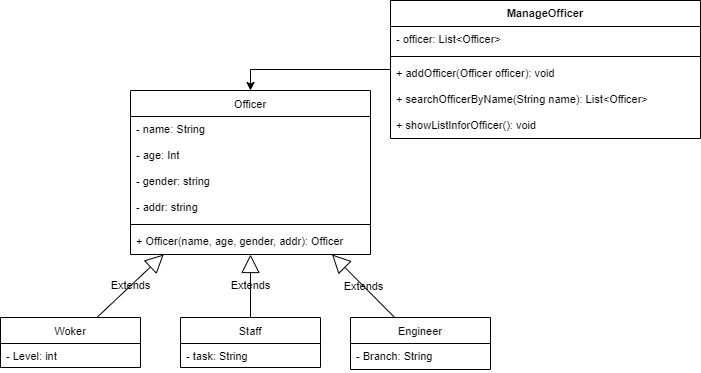

The diagram above was exported from draw.io. Its source (the exported page's mxGraphModel, read from the mxfile embedded in the PNG):
<mxGraphModel dx="1038" dy="633" grid="1" gridSize="10" guides="1" tooltips="1" connect="1" arrows="1" fold="1" page="1" pageScale="1" pageWidth="827" pageHeight="1169" math="0" shadow="0">
  <root>
    <mxCell id="0" />
    <mxCell id="CIpO9eHIWpn6TuVcgwN9-46" value="Untitled Layer" parent="0" />
    <mxCell id="CIpO9eHIWpn6TuVcgwN9-47" value="Officer" style="swimlane;fontStyle=0;childLayout=stackLayout;horizontal=1;startSize=26;fillColor=none;horizontalStack=0;resizeParent=1;resizeParentMax=0;resizeLast=0;collapsible=1;marginBottom=0;fontSize=11;labelBackgroundColor=none;labelBorderColor=none;" parent="CIpO9eHIWpn6TuVcgwN9-46" vertex="1">
      <mxGeometry x="190" y="270" width="240" height="164" as="geometry" />
    </mxCell>
    <mxCell id="CIpO9eHIWpn6TuVcgwN9-48" value="- name: String    " style="text;strokeColor=none;fillColor=none;align=left;verticalAlign=top;spacingLeft=4;spacingRight=4;overflow=hidden;rotatable=0;points=[[0,0.5],[1,0.5]];portConstraint=eastwest;fontSize=11;labelBackgroundColor=none;labelBorderColor=none;" parent="CIpO9eHIWpn6TuVcgwN9-47" vertex="1">
      <mxGeometry y="26" width="240" height="26" as="geometry" />
    </mxCell>
    <mxCell id="CIpO9eHIWpn6TuVcgwN9-49" value="- age: Int" style="text;strokeColor=none;fillColor=none;align=left;verticalAlign=top;spacingLeft=4;spacingRight=4;overflow=hidden;rotatable=0;points=[[0,0.5],[1,0.5]];portConstraint=eastwest;fontSize=11;labelBackgroundColor=none;labelBorderColor=none;" parent="CIpO9eHIWpn6TuVcgwN9-47" vertex="1">
      <mxGeometry y="52" width="240" height="26" as="geometry" />
    </mxCell>
    <mxCell id="CIpO9eHIWpn6TuVcgwN9-50" value="- gender: string " style="text;strokeColor=none;align=left;verticalAlign=top;spacingLeft=4;spacingRight=4;overflow=hidden;rotatable=0;points=[[0,0.5],[1,0.5]];portConstraint=eastwest;shadow=0;fontSize=11;labelBackgroundColor=none;labelBorderColor=none;" parent="CIpO9eHIWpn6TuVcgwN9-47" vertex="1">
      <mxGeometry y="78" width="240" height="26" as="geometry" />
    </mxCell>
    <mxCell id="CIpO9eHIWpn6TuVcgwN9-51" value="- addr: string " style="text;strokeColor=none;align=left;verticalAlign=top;spacingLeft=4;spacingRight=4;overflow=hidden;rotatable=0;points=[[0,0.5],[1,0.5]];portConstraint=eastwest;shadow=0;fontSize=11;labelBackgroundColor=none;labelBorderColor=none;" parent="CIpO9eHIWpn6TuVcgwN9-47" vertex="1">
      <mxGeometry y="104" width="240" height="26" as="geometry" />
    </mxCell>
    <mxCell id="CIpO9eHIWpn6TuVcgwN9-79" value="" style="line;strokeWidth=1;fillColor=none;align=left;verticalAlign=middle;spacingTop=-1;spacingLeft=3;spacingRight=3;rotatable=0;labelPosition=right;points=[];portConstraint=eastwest;shadow=0;labelBackgroundColor=none;fontSize=11;" parent="CIpO9eHIWpn6TuVcgwN9-47" vertex="1">
      <mxGeometry y="130" width="240" height="8" as="geometry" />
    </mxCell>
    <mxCell id="CIpO9eHIWpn6TuVcgwN9-78" value="+ Officer(name, age, gender, addr): Officer " style="text;strokeColor=none;align=left;verticalAlign=top;spacingLeft=4;spacingRight=4;overflow=hidden;rotatable=0;points=[[0,0.5],[1,0.5]];portConstraint=eastwest;shadow=0;fontSize=11;labelBackgroundColor=none;labelBorderColor=none;" parent="CIpO9eHIWpn6TuVcgwN9-47" vertex="1">
      <mxGeometry y="138" width="240" height="26" as="geometry" />
    </mxCell>
    <mxCell id="CIpO9eHIWpn6TuVcgwN9-52" value="Woker" style="swimlane;fontStyle=0;childLayout=stackLayout;horizontal=1;startSize=26;fillColor=none;horizontalStack=0;resizeParent=1;resizeParentMax=0;resizeLast=0;collapsible=1;marginBottom=0;shadow=0;fontSize=11;labelBackgroundColor=none;labelBorderColor=none;" parent="CIpO9eHIWpn6TuVcgwN9-46" vertex="1">
      <mxGeometry x="60" y="497" width="140" height="50" as="geometry" />
    </mxCell>
    <mxCell id="uTI6LIiG9vFyKYSYGDAN-1" value="- Level: int" style="text;strokeColor=none;fillColor=none;align=left;verticalAlign=top;spacingLeft=4;spacingRight=4;overflow=hidden;rotatable=0;points=[[0,0.5],[1,0.5]];portConstraint=eastwest;fontSize=11;labelBackgroundColor=none;labelBorderColor=none;" parent="CIpO9eHIWpn6TuVcgwN9-52" vertex="1">
      <mxGeometry y="26" width="140" height="24" as="geometry" />
    </mxCell>
    <mxCell id="CIpO9eHIWpn6TuVcgwN9-56" value="Staff" style="swimlane;fontStyle=0;childLayout=stackLayout;horizontal=1;startSize=26;fillColor=none;horizontalStack=0;resizeParent=1;resizeParentMax=0;resizeLast=0;collapsible=1;marginBottom=0;shadow=0;fontSize=11;labelBackgroundColor=none;labelBorderColor=none;" parent="CIpO9eHIWpn6TuVcgwN9-46" vertex="1">
      <mxGeometry x="240" y="497" width="140" height="50" as="geometry" />
    </mxCell>
    <mxCell id="CIpO9eHIWpn6TuVcgwN9-57" value="- task: String" style="text;strokeColor=none;fillColor=none;align=left;verticalAlign=top;spacingLeft=4;spacingRight=4;overflow=hidden;rotatable=0;points=[[0,0.5],[1,0.5]];portConstraint=eastwest;fontSize=11;labelBackgroundColor=none;labelBorderColor=none;" parent="CIpO9eHIWpn6TuVcgwN9-56" vertex="1">
      <mxGeometry y="26" width="140" height="24" as="geometry" />
    </mxCell>
    <mxCell id="CIpO9eHIWpn6TuVcgwN9-60" value="Engineer" style="swimlane;fontStyle=0;childLayout=stackLayout;horizontal=1;startSize=26;fillColor=none;horizontalStack=0;resizeParent=1;resizeParentMax=0;resizeLast=0;collapsible=1;marginBottom=0;shadow=0;fontSize=11;labelBackgroundColor=none;labelBorderColor=none;" parent="CIpO9eHIWpn6TuVcgwN9-46" vertex="1">
      <mxGeometry x="410" y="497" width="140" height="52" as="geometry" />
    </mxCell>
    <mxCell id="tHwD-Je6DpPc09Tg3Cvi-9" value="- Branch: String" style="text;strokeColor=none;fillColor=none;align=left;verticalAlign=top;spacingLeft=4;spacingRight=4;overflow=hidden;rotatable=0;points=[[0,0.5],[1,0.5]];portConstraint=eastwest;fontSize=11;labelBackgroundColor=none;labelBorderColor=none;" parent="CIpO9eHIWpn6TuVcgwN9-60" vertex="1">
      <mxGeometry y="26" width="140" height="26" as="geometry" />
    </mxCell>
    <mxCell id="CIpO9eHIWpn6TuVcgwN9-64" value="Extends" style="endArrow=block;endSize=16;endFill=0;html=1;fontSize=11;labelBackgroundColor=none;labelBorderColor=none;" parent="CIpO9eHIWpn6TuVcgwN9-46" source="CIpO9eHIWpn6TuVcgwN9-52" target="CIpO9eHIWpn6TuVcgwN9-47" edge="1">
      <mxGeometry width="160" relative="1" as="geometry">
        <mxPoint x="100" y="486.16999999999996" as="sourcePoint" />
        <mxPoint x="260" y="486.16999999999996" as="targetPoint" />
      </mxGeometry>
    </mxCell>
    <mxCell id="CIpO9eHIWpn6TuVcgwN9-65" value="Extends" style="endArrow=block;endSize=16;endFill=0;html=1;fontSize=11;labelBackgroundColor=none;labelBorderColor=none;" parent="CIpO9eHIWpn6TuVcgwN9-46" source="CIpO9eHIWpn6TuVcgwN9-60" target="CIpO9eHIWpn6TuVcgwN9-47" edge="1">
      <mxGeometry width="160" relative="1" as="geometry">
        <mxPoint x="510" y="487" as="sourcePoint" />
        <mxPoint x="320" y="327" as="targetPoint" />
      </mxGeometry>
    </mxCell>
    <mxCell id="CIpO9eHIWpn6TuVcgwN9-66" value="Extends" style="endArrow=block;endSize=16;endFill=0;html=1;fontSize=11;labelBackgroundColor=none;labelBorderColor=none;" parent="CIpO9eHIWpn6TuVcgwN9-46" source="CIpO9eHIWpn6TuVcgwN9-56" target="CIpO9eHIWpn6TuVcgwN9-47" edge="1">
      <mxGeometry width="160" relative="1" as="geometry">
        <mxPoint x="240" y="667" as="sourcePoint" />
        <mxPoint x="400" y="667" as="targetPoint" />
      </mxGeometry>
    </mxCell>
    <mxCell id="UbxAk7EzvFBscCLA9K9d-0" style="edgeStyle=orthogonalEdgeStyle;rounded=0;orthogonalLoop=1;jettySize=auto;html=1;entryX=0.5;entryY=0;entryDx=0;entryDy=0;" edge="1" parent="CIpO9eHIWpn6TuVcgwN9-46" source="CIpO9eHIWpn6TuVcgwN9-67" target="CIpO9eHIWpn6TuVcgwN9-47">
      <mxGeometry relative="1" as="geometry" />
    </mxCell>
    <mxCell id="CIpO9eHIWpn6TuVcgwN9-67" value="ManageOfficer" style="swimlane;fontStyle=1;align=center;verticalAlign=top;childLayout=stackLayout;horizontal=1;startSize=26;horizontalStack=0;resizeParent=1;resizeParentMax=0;resizeLast=0;collapsible=1;marginBottom=0;shadow=0;fillColor=none;fontSize=11;labelBackgroundColor=none;labelBorderColor=none;" parent="CIpO9eHIWpn6TuVcgwN9-46" vertex="1">
      <mxGeometry x="450" y="180" width="310" height="138" as="geometry" />
    </mxCell>
    <mxCell id="CIpO9eHIWpn6TuVcgwN9-68" value="- officer: List&lt;Officer&gt;" style="text;strokeColor=none;fillColor=none;align=left;verticalAlign=top;spacingLeft=4;spacingRight=4;overflow=hidden;rotatable=0;points=[[0,0.5],[1,0.5]];portConstraint=eastwest;fontSize=11;labelBackgroundColor=none;labelBorderColor=none;" parent="CIpO9eHIWpn6TuVcgwN9-67" vertex="1">
      <mxGeometry y="26" width="310" height="26" as="geometry" />
    </mxCell>
    <mxCell id="CIpO9eHIWpn6TuVcgwN9-69" value="" style="line;strokeWidth=1;fillColor=none;align=left;verticalAlign=middle;spacingTop=-1;spacingLeft=3;spacingRight=3;rotatable=0;labelPosition=right;points=[];portConstraint=eastwest;fontSize=11;labelBackgroundColor=none;labelBorderColor=none;" parent="CIpO9eHIWpn6TuVcgwN9-67" vertex="1">
      <mxGeometry y="52" width="310" height="8" as="geometry" />
    </mxCell>
    <mxCell id="CIpO9eHIWpn6TuVcgwN9-70" value="+ addOfficer(Officer officer): void" style="text;strokeColor=none;fillColor=none;align=left;verticalAlign=top;spacingLeft=4;spacingRight=4;overflow=hidden;rotatable=0;points=[[0,0.5],[1,0.5]];portConstraint=eastwest;fontSize=11;labelBackgroundColor=none;labelBorderColor=none;" parent="CIpO9eHIWpn6TuVcgwN9-67" vertex="1">
      <mxGeometry y="60" width="310" height="26" as="geometry" />
    </mxCell>
    <mxCell id="CIpO9eHIWpn6TuVcgwN9-71" value="+ searchOfficerByName(String name): List&lt;Officer&gt;" style="text;strokeColor=none;fillColor=none;align=left;verticalAlign=top;spacingLeft=4;spacingRight=4;overflow=hidden;rotatable=0;points=[[0,0.5],[1,0.5]];portConstraint=eastwest;fontSize=11;labelBackgroundColor=none;labelBorderColor=none;" parent="CIpO9eHIWpn6TuVcgwN9-67" vertex="1">
      <mxGeometry y="86" width="310" height="26" as="geometry" />
    </mxCell>
    <mxCell id="CIpO9eHIWpn6TuVcgwN9-72" value="+ showListInforOfficer(): void" style="text;strokeColor=none;fillColor=none;align=left;verticalAlign=top;spacingLeft=4;spacingRight=4;overflow=hidden;rotatable=0;points=[[0,0.5],[1,0.5]];portConstraint=eastwest;fontSize=11;labelBackgroundColor=none;labelBorderColor=none;" parent="CIpO9eHIWpn6TuVcgwN9-67" vertex="1">
      <mxGeometry y="112" width="310" height="26" as="geometry" />
    </mxCell>
  </root>
</mxGraphModel>